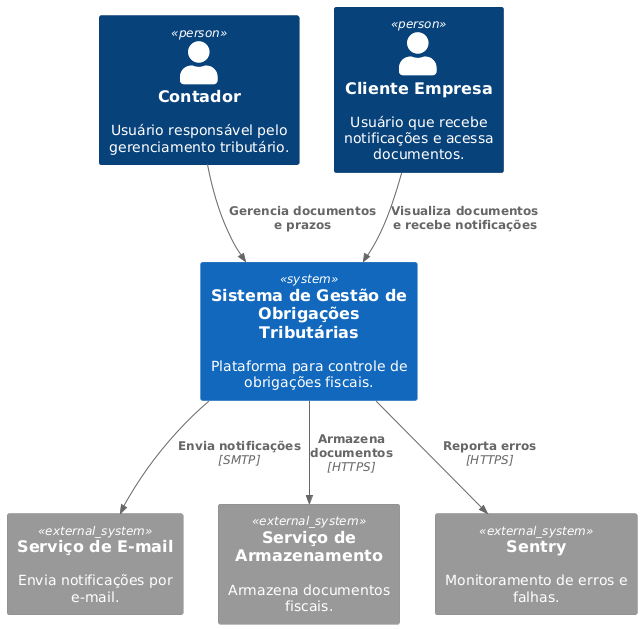

The diagram above was rendered by PlantUML. Its source (embedded in the PNG):
@startuml
!includeurl https://raw.githubusercontent.com/plantuml-stdlib/C4-PlantUML/master/C4_Context.puml

Person(contador, "Contador", "Usuário responsável pelo gerenciamento tributário.")
Person(cliente, "Cliente Empresa", "Usuário que recebe notificações e acessa documentos.")
System(sistema, "Sistema de Gestão de Obrigações Tributárias", "Plataforma para controle de obrigações fiscais.")

System_Ext(email, "Serviço de E-mail", "Envia notificações por e-mail.")
System_Ext(storage, "Serviço de Armazenamento", "Armazena documentos fiscais.")
System_Ext(sentry, "Sentry", "Monitoramento de erros e falhas.")

Rel(contador, sistema, "Gerencia documentos e prazos")
Rel(cliente, sistema, "Visualiza documentos e recebe notificações")
Rel(sistema, email, "Envia notificações", "SMTP")
Rel(sistema, storage, "Armazena documentos", "HTTPS")
Rel(sistema, sentry, "Reporta erros", "HTTPS")
@enduml